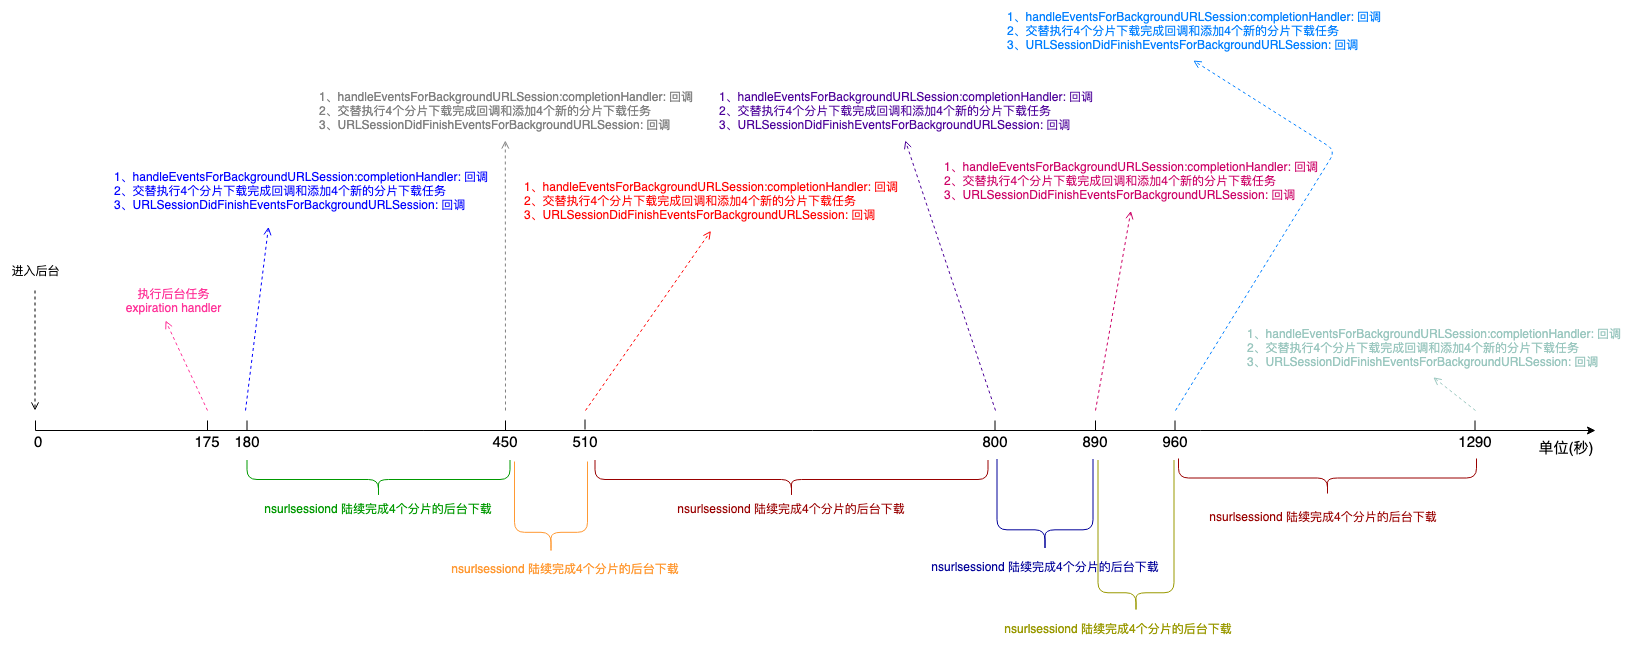

The diagram above was exported from draw.io. Its source (the exported page's mxGraphModel, read from the mxfile embedded in the PNG):
<mxGraphModel dx="707" dy="588" grid="1" gridSize="10" guides="1" tooltips="1" connect="1" arrows="1" fold="1" page="1" pageScale="1" pageWidth="827" pageHeight="1169" math="0" shadow="0">
  <root>
    <mxCell id="0" />
    <mxCell id="1" parent="0" />
    <mxCell id="cpjAMkkLDeXj9-MMF0nz-3" value="" style="endArrow=classic;html=1;" edge="1" parent="1">
      <mxGeometry width="50" height="50" relative="1" as="geometry">
        <mxPoint x="80" y="450" as="sourcePoint" />
        <mxPoint x="1640" y="450" as="targetPoint" />
      </mxGeometry>
    </mxCell>
    <mxCell id="cpjAMkkLDeXj9-MMF0nz-4" value="" style="endArrow=open;dashed=1;html=1;strokeColor=#000000;endFill=0;" edge="1" parent="1">
      <mxGeometry width="50" height="50" relative="1" as="geometry">
        <mxPoint x="79.5" y="310" as="sourcePoint" />
        <mxPoint x="79.5" y="430" as="targetPoint" />
      </mxGeometry>
    </mxCell>
    <mxCell id="cpjAMkkLDeXj9-MMF0nz-5" value="进入后台" style="text;html=1;strokeColor=none;fillColor=none;align=center;verticalAlign=middle;whiteSpace=wrap;rounded=0;" vertex="1" parent="1">
      <mxGeometry x="45" y="280" width="70" height="20" as="geometry" />
    </mxCell>
    <mxCell id="cpjAMkkLDeXj9-MMF0nz-6" value="&lt;font style=&quot;font-size: 15px&quot;&gt;&amp;nbsp;0&lt;/font&gt;" style="text;html=1;strokeColor=none;fillColor=none;align=center;verticalAlign=middle;whiteSpace=wrap;rounded=0;" vertex="1" parent="1">
      <mxGeometry x="60" y="451" width="40" height="20" as="geometry" />
    </mxCell>
    <mxCell id="cpjAMkkLDeXj9-MMF0nz-7" value="&lt;font style=&quot;font-size: 15px&quot;&gt;180&lt;/font&gt;" style="text;html=1;strokeColor=none;fillColor=none;align=center;verticalAlign=middle;whiteSpace=wrap;rounded=0;" vertex="1" parent="1">
      <mxGeometry x="272" y="451" width="40" height="20" as="geometry" />
    </mxCell>
    <mxCell id="cpjAMkkLDeXj9-MMF0nz-8" value="" style="endArrow=none;html=1;strokeColor=#000000;" edge="1" parent="1">
      <mxGeometry width="50" height="50" relative="1" as="geometry">
        <mxPoint x="80" y="440" as="sourcePoint" />
        <mxPoint x="80" y="450" as="targetPoint" />
      </mxGeometry>
    </mxCell>
    <mxCell id="cpjAMkkLDeXj9-MMF0nz-9" value="" style="endArrow=none;html=1;strokeColor=#000000;" edge="1" parent="1">
      <mxGeometry width="50" height="50" relative="1" as="geometry">
        <mxPoint x="291.5" y="450" as="sourcePoint" />
        <mxPoint x="291.5" y="440" as="targetPoint" />
      </mxGeometry>
    </mxCell>
    <mxCell id="cpjAMkkLDeXj9-MMF0nz-10" value="&lt;font style=&quot;font-size: 15px&quot;&gt;175&lt;/font&gt;" style="text;html=1;strokeColor=none;fillColor=none;align=center;verticalAlign=middle;whiteSpace=wrap;rounded=0;" vertex="1" parent="1">
      <mxGeometry x="232" y="451" width="40" height="20" as="geometry" />
    </mxCell>
    <mxCell id="cpjAMkkLDeXj9-MMF0nz-11" value="" style="endArrow=none;html=1;strokeColor=#000000;" edge="1" parent="1">
      <mxGeometry width="50" height="50" relative="1" as="geometry">
        <mxPoint x="252" y="450" as="sourcePoint" />
        <mxPoint x="252" y="440" as="targetPoint" />
      </mxGeometry>
    </mxCell>
    <mxCell id="cpjAMkkLDeXj9-MMF0nz-12" value="" style="endArrow=open;dashed=1;html=1;strokeColor=#FF3399;endFill=0;" edge="1" parent="1">
      <mxGeometry width="50" height="50" relative="1" as="geometry">
        <mxPoint x="252" y="430" as="sourcePoint" />
        <mxPoint x="210" y="340" as="targetPoint" />
      </mxGeometry>
    </mxCell>
    <mxCell id="cpjAMkkLDeXj9-MMF0nz-15" value="&lt;font color=&quot;#ff3399&quot;&gt;执行后台任务expiration handler&lt;/font&gt;" style="text;html=1;strokeColor=none;fillColor=none;align=center;verticalAlign=middle;whiteSpace=wrap;rounded=0;" vertex="1" parent="1">
      <mxGeometry x="165" y="310" width="107" height="20" as="geometry" />
    </mxCell>
    <mxCell id="cpjAMkkLDeXj9-MMF0nz-18" value="" style="endArrow=open;dashed=1;html=1;strokeColor=#0000FF;endFill=0;entryX=0.418;entryY=1.1;entryDx=0;entryDy=0;entryPerimeter=0;" edge="1" parent="1" target="cpjAMkkLDeXj9-MMF0nz-19">
      <mxGeometry width="50" height="50" relative="1" as="geometry">
        <mxPoint x="290" y="430" as="sourcePoint" />
        <mxPoint x="311" y="250" as="targetPoint" />
      </mxGeometry>
    </mxCell>
    <mxCell id="cpjAMkkLDeXj9-MMF0nz-19" value="&lt;div style=&quot;text-align: left&quot;&gt;&lt;span style=&quot;color: rgb(0 , 0 , 255)&quot;&gt;1、handleEventsForBackgroundURLSession:completionHandler: 回调&lt;/span&gt;&lt;/div&gt;&lt;font color=&quot;#0000ff&quot;&gt;&lt;div style=&quot;text-align: left&quot;&gt;&lt;span&gt;2、&lt;/span&gt;&lt;span&gt;交替执行4个分片下载完成回调和添加4个新的分片下载任务&lt;/span&gt;&lt;/div&gt;&lt;div style=&quot;text-align: left&quot;&gt;3、URLSessionDidFinishEventsForBackgroundURLSession: 回调&lt;/div&gt;&lt;/font&gt;" style="text;html=1;strokeColor=none;fillColor=none;align=center;verticalAlign=middle;whiteSpace=wrap;rounded=0;" vertex="1" parent="1">
      <mxGeometry x="150" y="180" width="390" height="60" as="geometry" />
    </mxCell>
    <mxCell id="cpjAMkkLDeXj9-MMF0nz-24" value="" style="endArrow=none;html=1;strokeColor=#000000;" edge="1" parent="1">
      <mxGeometry width="50" height="50" relative="1" as="geometry">
        <mxPoint x="550" y="450" as="sourcePoint" />
        <mxPoint x="550" y="440" as="targetPoint" />
      </mxGeometry>
    </mxCell>
    <mxCell id="cpjAMkkLDeXj9-MMF0nz-25" value="&lt;font style=&quot;font-size: 15px&quot;&gt;450&lt;/font&gt;" style="text;html=1;strokeColor=none;fillColor=none;align=center;verticalAlign=middle;whiteSpace=wrap;rounded=0;" vertex="1" parent="1">
      <mxGeometry x="530" y="451" width="40" height="20" as="geometry" />
    </mxCell>
    <mxCell id="cpjAMkkLDeXj9-MMF0nz-26" value="" style="shape=curlyBracket;whiteSpace=wrap;html=1;rounded=1;strokeColor=#009900;rotation=-90;size=0.4868421052631579;" vertex="1" parent="1">
      <mxGeometry x="404" y="367" width="38" height="263" as="geometry" />
    </mxCell>
    <mxCell id="cpjAMkkLDeXj9-MMF0nz-27" value="&lt;div style=&quot;text-align: left&quot;&gt;&lt;font color=&quot;#009900&quot;&gt;nsurlsessiond 陆续完成4个分片的后台下载&lt;/font&gt;&lt;/div&gt;" style="text;html=1;strokeColor=none;fillColor=none;align=center;verticalAlign=middle;whiteSpace=wrap;rounded=0;" vertex="1" parent="1">
      <mxGeometry x="303" y="510" width="240" height="36" as="geometry" />
    </mxCell>
    <mxCell id="cpjAMkkLDeXj9-MMF0nz-28" value="" style="endArrow=open;dashed=1;html=1;strokeColor=#808080;endFill=0;entryX=0.5;entryY=1;entryDx=0;entryDy=0;" edge="1" parent="1" target="cpjAMkkLDeXj9-MMF0nz-29">
      <mxGeometry width="50" height="50" relative="1" as="geometry">
        <mxPoint x="550" y="430" as="sourcePoint" />
        <mxPoint x="550" y="330" as="targetPoint" />
      </mxGeometry>
    </mxCell>
    <mxCell id="cpjAMkkLDeXj9-MMF0nz-29" value="&lt;div style=&quot;text-align: left&quot;&gt;&lt;font color=&quot;#808080&quot;&gt;1、handleEventsForBackgroundURLSession:completionHandler: 回调&lt;/font&gt;&lt;/div&gt;&lt;div style=&quot;text-align: left&quot;&gt;&lt;font color=&quot;#808080&quot;&gt;&lt;span&gt;2、&lt;/span&gt;&lt;span&gt;交替执行4个分片下载完成回调和添加4个新的分片下载任务&lt;/span&gt;&lt;/font&gt;&lt;/div&gt;&lt;div style=&quot;text-align: left&quot;&gt;&lt;font color=&quot;#808080&quot;&gt;3、URLSessionDidFinishEventsForBackgroundURLSession: 回调&lt;/font&gt;&lt;/div&gt;" style="text;html=1;strokeColor=none;fillColor=none;align=center;verticalAlign=middle;whiteSpace=wrap;rounded=0;" vertex="1" parent="1">
      <mxGeometry x="355" y="100" width="390" height="60" as="geometry" />
    </mxCell>
    <mxCell id="cpjAMkkLDeXj9-MMF0nz-30" value="&lt;font style=&quot;font-size: 15px&quot;&gt;510&lt;/font&gt;" style="text;html=1;strokeColor=none;fillColor=none;align=center;verticalAlign=middle;whiteSpace=wrap;rounded=0;" vertex="1" parent="1">
      <mxGeometry x="610" y="451" width="40" height="20" as="geometry" />
    </mxCell>
    <mxCell id="cpjAMkkLDeXj9-MMF0nz-31" value="" style="endArrow=none;html=1;strokeColor=#000000;" edge="1" parent="1">
      <mxGeometry width="50" height="50" relative="1" as="geometry">
        <mxPoint x="629.5" y="449" as="sourcePoint" />
        <mxPoint x="629.5" y="439" as="targetPoint" />
      </mxGeometry>
    </mxCell>
    <mxCell id="cpjAMkkLDeXj9-MMF0nz-32" value="" style="endArrow=open;dashed=1;html=1;strokeColor=#FF0000;endFill=0;entryX=0.5;entryY=1;entryDx=0;entryDy=0;" edge="1" parent="1" target="cpjAMkkLDeXj9-MMF0nz-33">
      <mxGeometry width="50" height="50" relative="1" as="geometry">
        <mxPoint x="630" y="430" as="sourcePoint" />
        <mxPoint x="645" y="400" as="targetPoint" />
      </mxGeometry>
    </mxCell>
    <mxCell id="cpjAMkkLDeXj9-MMF0nz-33" value="&lt;div style=&quot;text-align: left&quot;&gt;&lt;font color=&quot;#ff0000&quot;&gt;1、handleEventsForBackgroundURLSession:completionHandler: 回调&lt;/font&gt;&lt;/div&gt;&lt;div style=&quot;text-align: left&quot;&gt;&lt;font color=&quot;#ff0000&quot;&gt;&lt;span&gt;2、&lt;/span&gt;&lt;span&gt;交替执行4个分片下载完成回调和添加4个新的分片下载任务&lt;/span&gt;&lt;/font&gt;&lt;/div&gt;&lt;div style=&quot;text-align: left&quot;&gt;&lt;font color=&quot;#ff0000&quot;&gt;3、URLSessionDidFinishEventsForBackgroundURLSession: 回调&lt;/font&gt;&lt;/div&gt;" style="text;html=1;strokeColor=none;fillColor=none;align=center;verticalAlign=middle;whiteSpace=wrap;rounded=0;" vertex="1" parent="1">
      <mxGeometry x="560" y="190" width="390" height="60" as="geometry" />
    </mxCell>
    <mxCell id="cpjAMkkLDeXj9-MMF0nz-34" value="" style="shape=curlyBracket;whiteSpace=wrap;html=1;rounded=1;strokeColor=#FF9933;rotation=-90;size=0.23854166666666762;" vertex="1" parent="1">
      <mxGeometry x="549" y="491" width="93" height="73" as="geometry" />
    </mxCell>
    <mxCell id="cpjAMkkLDeXj9-MMF0nz-35" value="&lt;div style=&quot;text-align: left&quot;&gt;&lt;font color=&quot;#ff9933&quot;&gt;nsurlsessiond 陆续完成4个分片的后台下载&lt;/font&gt;&lt;/div&gt;" style="text;html=1;strokeColor=none;fillColor=none;align=center;verticalAlign=middle;whiteSpace=wrap;rounded=0;" vertex="1" parent="1">
      <mxGeometry x="490" y="570" width="240" height="36" as="geometry" />
    </mxCell>
    <mxCell id="cpjAMkkLDeXj9-MMF0nz-37" value="&lt;font style=&quot;font-size: 15px&quot;&gt;800&lt;/font&gt;" style="text;html=1;strokeColor=none;fillColor=none;align=center;verticalAlign=middle;whiteSpace=wrap;rounded=0;" vertex="1" parent="1">
      <mxGeometry x="1020" y="451" width="40" height="20" as="geometry" />
    </mxCell>
    <mxCell id="cpjAMkkLDeXj9-MMF0nz-38" value="" style="endArrow=none;html=1;strokeColor=#000000;" edge="1" parent="1">
      <mxGeometry width="50" height="50" relative="1" as="geometry">
        <mxPoint x="1039.5" y="450" as="sourcePoint" />
        <mxPoint x="1039.5" y="440" as="targetPoint" />
      </mxGeometry>
    </mxCell>
    <mxCell id="cpjAMkkLDeXj9-MMF0nz-39" value="" style="endArrow=open;dashed=1;html=1;strokeColor=#4C0099;endFill=0;entryX=0.5;entryY=1;entryDx=0;entryDy=0;" edge="1" parent="1" target="cpjAMkkLDeXj9-MMF0nz-40">
      <mxGeometry width="50" height="50" relative="1" as="geometry">
        <mxPoint x="1040" y="430" as="sourcePoint" />
        <mxPoint x="950" y="420" as="targetPoint" />
      </mxGeometry>
    </mxCell>
    <mxCell id="cpjAMkkLDeXj9-MMF0nz-40" value="&lt;div style=&quot;text-align: left&quot;&gt;&lt;font color=&quot;#4c0099&quot;&gt;1、handleEventsForBackgroundURLSession:completionHandler: 回调&lt;/font&gt;&lt;/div&gt;&lt;div style=&quot;text-align: left&quot;&gt;&lt;font color=&quot;#4c0099&quot;&gt;&lt;span&gt;2、&lt;/span&gt;&lt;span&gt;交替执行4个分片下载完成回调和添加4个新的分片下载任务&lt;/span&gt;&lt;/font&gt;&lt;/div&gt;&lt;div style=&quot;text-align: left&quot;&gt;&lt;font color=&quot;#4c0099&quot;&gt;3、URLSessionDidFinishEventsForBackgroundURLSession: 回调&lt;/font&gt;&lt;/div&gt;" style="text;html=1;strokeColor=none;fillColor=none;align=center;verticalAlign=middle;whiteSpace=wrap;rounded=0;" vertex="1" parent="1">
      <mxGeometry x="755" y="100" width="390" height="60" as="geometry" />
    </mxCell>
    <mxCell id="cpjAMkkLDeXj9-MMF0nz-41" value="" style="shape=curlyBracket;whiteSpace=wrap;html=1;rounded=1;strokeColor=#990000;rotation=-90;size=0.4868421052631579;" vertex="1" parent="1">
      <mxGeometry x="817" y="302" width="38" height="393" as="geometry" />
    </mxCell>
    <mxCell id="cpjAMkkLDeXj9-MMF0nz-42" value="&lt;div style=&quot;text-align: left&quot;&gt;&lt;font color=&quot;#990000&quot;&gt;nsurlsessiond 陆续完成4个分片的后台下载&lt;/font&gt;&lt;/div&gt;" style="text;html=1;strokeColor=none;fillColor=none;align=center;verticalAlign=middle;whiteSpace=wrap;rounded=0;" vertex="1" parent="1">
      <mxGeometry x="716" y="510" width="240" height="36" as="geometry" />
    </mxCell>
    <mxCell id="cpjAMkkLDeXj9-MMF0nz-43" value="&lt;font style=&quot;font-size: 15px&quot;&gt;890&lt;/font&gt;" style="text;html=1;strokeColor=none;fillColor=none;align=center;verticalAlign=middle;whiteSpace=wrap;rounded=0;" vertex="1" parent="1">
      <mxGeometry x="1120" y="451" width="40" height="20" as="geometry" />
    </mxCell>
    <mxCell id="cpjAMkkLDeXj9-MMF0nz-44" value="" style="endArrow=none;html=1;strokeColor=#000000;" edge="1" parent="1">
      <mxGeometry width="50" height="50" relative="1" as="geometry">
        <mxPoint x="1140" y="450" as="sourcePoint" />
        <mxPoint x="1140" y="440" as="targetPoint" />
      </mxGeometry>
    </mxCell>
    <mxCell id="cpjAMkkLDeXj9-MMF0nz-45" value="" style="endArrow=open;dashed=1;html=1;strokeColor=#CC0066;endFill=0;entryX=0.5;entryY=1;entryDx=0;entryDy=0;" edge="1" parent="1" target="cpjAMkkLDeXj9-MMF0nz-46">
      <mxGeometry width="50" height="50" relative="1" as="geometry">
        <mxPoint x="1140" y="430" as="sourcePoint" />
        <mxPoint x="1120" y="530" as="targetPoint" />
      </mxGeometry>
    </mxCell>
    <mxCell id="cpjAMkkLDeXj9-MMF0nz-46" value="&lt;div style=&quot;text-align: left&quot;&gt;&lt;font color=&quot;#cc0066&quot;&gt;1、handleEventsForBackgroundURLSession:completionHandler: 回调&lt;/font&gt;&lt;/div&gt;&lt;div style=&quot;text-align: left&quot;&gt;&lt;font color=&quot;#cc0066&quot;&gt;&lt;span&gt;2、&lt;/span&gt;&lt;span&gt;交替执行4个分片下载完成回调和添加4个新的分片下载任务&lt;/span&gt;&lt;/font&gt;&lt;/div&gt;&lt;div style=&quot;text-align: left&quot;&gt;&lt;font color=&quot;#cc0066&quot;&gt;3、URLSessionDidFinishEventsForBackgroundURLSession: 回调&lt;/font&gt;&lt;/div&gt;" style="text;html=1;strokeColor=none;fillColor=none;align=center;verticalAlign=middle;whiteSpace=wrap;rounded=0;" vertex="1" parent="1">
      <mxGeometry x="980" y="170" width="390" height="60" as="geometry" />
    </mxCell>
    <mxCell id="cpjAMkkLDeXj9-MMF0nz-49" value="" style="shape=curlyBracket;whiteSpace=wrap;html=1;rounded=1;strokeColor=#000099;rotation=-90;size=0.23854166666666762;" vertex="1" parent="1">
      <mxGeometry x="1043" y="477" width="93" height="96" as="geometry" />
    </mxCell>
    <mxCell id="cpjAMkkLDeXj9-MMF0nz-50" value="&lt;div style=&quot;text-align: left&quot;&gt;&lt;font color=&quot;#000099&quot;&gt;nsurlsessiond 陆续完成4个分片的后台下载&lt;/font&gt;&lt;/div&gt;" style="text;html=1;strokeColor=none;fillColor=none;align=center;verticalAlign=middle;whiteSpace=wrap;rounded=0;" vertex="1" parent="1">
      <mxGeometry x="970" y="567.5" width="240" height="36" as="geometry" />
    </mxCell>
    <mxCell id="cpjAMkkLDeXj9-MMF0nz-54" value="&lt;font style=&quot;font-size: 15px&quot;&gt;960&lt;/font&gt;" style="text;html=1;strokeColor=none;fillColor=none;align=center;verticalAlign=middle;whiteSpace=wrap;rounded=0;" vertex="1" parent="1">
      <mxGeometry x="1200" y="451" width="40" height="20" as="geometry" />
    </mxCell>
    <mxCell id="cpjAMkkLDeXj9-MMF0nz-55" value="" style="endArrow=none;html=1;strokeColor=#000000;" edge="1" parent="1">
      <mxGeometry width="50" height="50" relative="1" as="geometry">
        <mxPoint x="1219.5" y="450" as="sourcePoint" />
        <mxPoint x="1219.5" y="440" as="targetPoint" />
      </mxGeometry>
    </mxCell>
    <mxCell id="cpjAMkkLDeXj9-MMF0nz-56" value="" style="endArrow=open;dashed=1;html=1;strokeColor=#007FFF;endFill=0;entryX=0.5;entryY=1;entryDx=0;entryDy=0;" edge="1" parent="1" target="cpjAMkkLDeXj9-MMF0nz-57">
      <mxGeometry width="50" height="50" relative="1" as="geometry">
        <mxPoint x="1220" y="430" as="sourcePoint" />
        <mxPoint x="1180" y="540" as="targetPoint" />
        <Array as="points">
          <mxPoint x="1380" y="170" />
        </Array>
      </mxGeometry>
    </mxCell>
    <mxCell id="cpjAMkkLDeXj9-MMF0nz-57" value="&lt;div style=&quot;text-align: left&quot;&gt;&lt;font color=&quot;#007fff&quot;&gt;1、handleEventsForBackgroundURLSession:completionHandler: 回调&lt;/font&gt;&lt;/div&gt;&lt;div style=&quot;text-align: left&quot;&gt;&lt;font color=&quot;#007fff&quot;&gt;&lt;span&gt;2、&lt;/span&gt;&lt;span&gt;交替执行4个分片下载完成回调和添加4个新的分片下载任务&lt;/span&gt;&lt;/font&gt;&lt;/div&gt;&lt;div style=&quot;text-align: left&quot;&gt;&lt;font color=&quot;#007fff&quot;&gt;3、URLSessionDidFinishEventsForBackgroundURLSession: 回调&lt;/font&gt;&lt;/div&gt;" style="text;html=1;strokeColor=none;fillColor=none;align=center;verticalAlign=middle;whiteSpace=wrap;rounded=0;" vertex="1" parent="1">
      <mxGeometry x="1043" y="20" width="390" height="60" as="geometry" />
    </mxCell>
    <mxCell id="cpjAMkkLDeXj9-MMF0nz-58" value="" style="shape=curlyBracket;whiteSpace=wrap;html=1;rounded=1;strokeColor=#999900;rotation=-90;size=0.13221476510067146;" vertex="1" parent="1">
      <mxGeometry x="1104" y="518" width="153" height="76" as="geometry" />
    </mxCell>
    <mxCell id="cpjAMkkLDeXj9-MMF0nz-59" value="&lt;div style=&quot;text-align: left&quot;&gt;&lt;font color=&quot;#999900&quot;&gt;nsurlsessiond 陆续完成4个分片的后台下载&lt;/font&gt;&lt;/div&gt;" style="text;html=1;strokeColor=none;fillColor=none;align=center;verticalAlign=middle;whiteSpace=wrap;rounded=0;" vertex="1" parent="1">
      <mxGeometry x="1043" y="630" width="240" height="36" as="geometry" />
    </mxCell>
    <mxCell id="cpjAMkkLDeXj9-MMF0nz-60" value="&lt;font style=&quot;font-size: 15px&quot;&gt;1290&lt;/font&gt;" style="text;html=1;strokeColor=none;fillColor=none;align=center;verticalAlign=middle;whiteSpace=wrap;rounded=0;" vertex="1" parent="1">
      <mxGeometry x="1500" y="451" width="40" height="20" as="geometry" />
    </mxCell>
    <mxCell id="cpjAMkkLDeXj9-MMF0nz-61" value="" style="endArrow=none;html=1;strokeColor=#000000;" edge="1" parent="1">
      <mxGeometry width="50" height="50" relative="1" as="geometry">
        <mxPoint x="1519.5" y="450" as="sourcePoint" />
        <mxPoint x="1519.5" y="440" as="targetPoint" />
      </mxGeometry>
    </mxCell>
    <mxCell id="cpjAMkkLDeXj9-MMF0nz-62" value="" style="endArrow=open;dashed=1;html=1;strokeColor=#9AC7BF;endFill=0;entryX=0.5;entryY=1;entryDx=0;entryDy=0;" edge="1" parent="1" target="cpjAMkkLDeXj9-MMF0nz-63">
      <mxGeometry width="50" height="50" relative="1" as="geometry">
        <mxPoint x="1520" y="430" as="sourcePoint" />
        <mxPoint x="1465" y="550" as="targetPoint" />
      </mxGeometry>
    </mxCell>
    <mxCell id="cpjAMkkLDeXj9-MMF0nz-63" value="&lt;div style=&quot;text-align: left&quot;&gt;&lt;font color=&quot;#9ac7bf&quot;&gt;1、handleEventsForBackgroundURLSession:completionHandler: 回调&lt;/font&gt;&lt;/div&gt;&lt;div style=&quot;text-align: left&quot;&gt;&lt;font color=&quot;#9ac7bf&quot;&gt;&lt;span&gt;2、&lt;/span&gt;&lt;span&gt;交替执行4个分片下载完成回调和添加4个新的分片下载任务&lt;/span&gt;&lt;/font&gt;&lt;/div&gt;&lt;div style=&quot;text-align: left&quot;&gt;&lt;font color=&quot;#9ac7bf&quot;&gt;3、URLSessionDidFinishEventsForBackgroundURLSession: 回调&lt;/font&gt;&lt;/div&gt;" style="text;html=1;strokeColor=none;fillColor=none;align=center;verticalAlign=middle;whiteSpace=wrap;rounded=0;" vertex="1" parent="1">
      <mxGeometry x="1283" y="337" width="390" height="60" as="geometry" />
    </mxCell>
    <mxCell id="cpjAMkkLDeXj9-MMF0nz-64" value="" style="shape=curlyBracket;whiteSpace=wrap;html=1;rounded=1;strokeColor=#990000;rotation=-90;size=0.4868421052631579;" vertex="1" parent="1">
      <mxGeometry x="1353" y="348" width="38" height="298" as="geometry" />
    </mxCell>
    <mxCell id="cpjAMkkLDeXj9-MMF0nz-65" value="&lt;div style=&quot;text-align: left&quot;&gt;&lt;font color=&quot;#990000&quot;&gt;nsurlsessiond 陆续完成4个分片的后台下载&lt;/font&gt;&lt;/div&gt;" style="text;html=1;strokeColor=none;fillColor=none;align=center;verticalAlign=middle;whiteSpace=wrap;rounded=0;" vertex="1" parent="1">
      <mxGeometry x="1248" y="518" width="240" height="36" as="geometry" />
    </mxCell>
    <mxCell id="cpjAMkkLDeXj9-MMF0nz-66" value="&lt;font style=&quot;font-size: 15px&quot;&gt;单位(秒)&lt;/font&gt;" style="text;html=1;strokeColor=none;fillColor=none;align=center;verticalAlign=middle;whiteSpace=wrap;rounded=0;" vertex="1" parent="1">
      <mxGeometry x="1580" y="457" width="60" height="20" as="geometry" />
    </mxCell>
  </root>
</mxGraphModel>